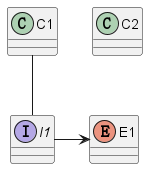

The diagram above was rendered by PlantUML. Its source (embedded in the PNG):
@startuml

class C1 $tag13
enum E1
interface I1 $tag13 $tag12
class C2 $tag13 $tag12

C1 -- I1
I1 -> E1

' remove $tag13
' ' restore $tag12
' restore I1

remove $tag12
' remove *
' restore C2
restore $tag13

@enduml